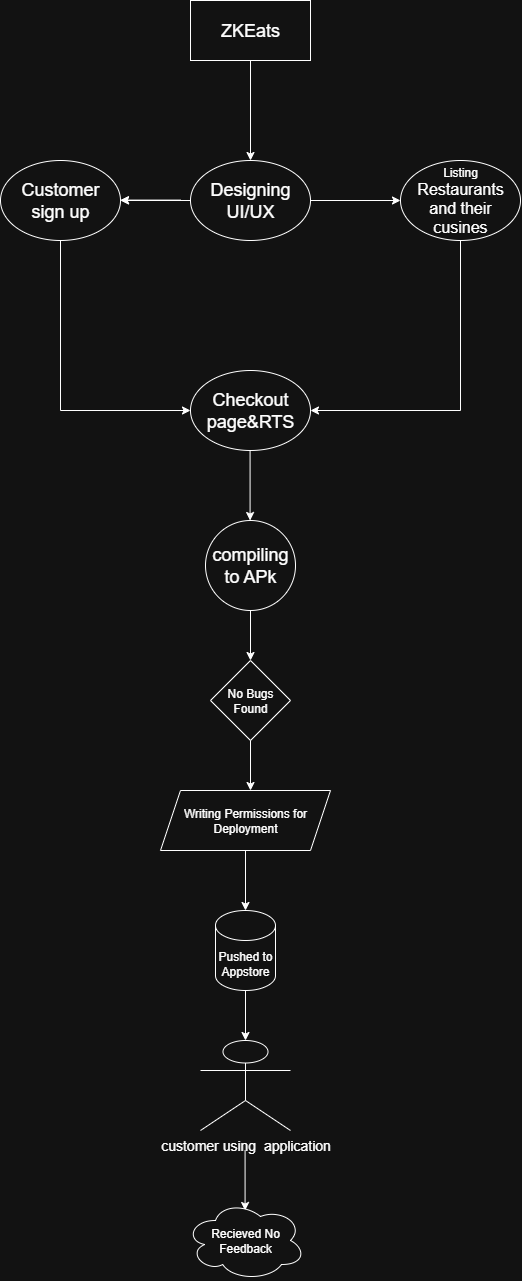

The diagram above was exported from draw.io. Its source (the exported page's mxGraphModel, read from the mxfile embedded in the PNG):
<mxGraphModel dx="655" dy="304" grid="1" gridSize="10" guides="1" tooltips="1" connect="1" arrows="1" fold="1" page="1" pageScale="1" pageWidth="850" pageHeight="1100" math="0" shadow="0">
  <root>
    <mxCell id="0" />
    <mxCell id="1" parent="0" />
    <mxCell id="1Z3hIAxpDjrIsMFXvDGt-5" value="" style="endArrow=classic;html=1;rounded=0;exitX=0.5;exitY=1;exitDx=0;exitDy=0;" edge="1" parent="1" source="1Z3hIAxpDjrIsMFXvDGt-20">
      <mxGeometry width="50" height="50" relative="1" as="geometry">
        <mxPoint x="390" y="140" as="sourcePoint" />
        <mxPoint x="390" y="180" as="targetPoint" />
      </mxGeometry>
    </mxCell>
    <mxCell id="1Z3hIAxpDjrIsMFXvDGt-23" value="" style="edgeStyle=orthogonalEdgeStyle;rounded=0;orthogonalLoop=1;jettySize=auto;html=1;" edge="1" parent="1" source="1Z3hIAxpDjrIsMFXvDGt-6" target="1Z3hIAxpDjrIsMFXvDGt-11">
      <mxGeometry relative="1" as="geometry" />
    </mxCell>
    <mxCell id="1Z3hIAxpDjrIsMFXvDGt-6" value="&lt;span style=&quot;font-size: 18px;&quot;&gt;Designing&lt;/span&gt;&lt;div&gt;&lt;span style=&quot;font-size: 18px;&quot;&gt;UI/UX&lt;/span&gt;&lt;/div&gt;" style="ellipse;whiteSpace=wrap;html=1;" vertex="1" parent="1">
      <mxGeometry x="330" y="180" width="120" height="80" as="geometry" />
    </mxCell>
    <mxCell id="1Z3hIAxpDjrIsMFXvDGt-7" value="" style="endArrow=classic;html=1;rounded=0;exitX=1;exitY=0.5;exitDx=0;exitDy=0;entryX=0;entryY=0.5;entryDx=0;entryDy=0;" edge="1" parent="1" source="1Z3hIAxpDjrIsMFXvDGt-6" target="1Z3hIAxpDjrIsMFXvDGt-13">
      <mxGeometry width="50" height="50" relative="1" as="geometry">
        <mxPoint x="400" y="270" as="sourcePoint" />
        <mxPoint x="550" y="290" as="targetPoint" />
        <Array as="points" />
      </mxGeometry>
    </mxCell>
    <mxCell id="1Z3hIAxpDjrIsMFXvDGt-11" value="&lt;span style=&quot;font-size: 18px;&quot;&gt;Customer&lt;/span&gt;&lt;div&gt;&lt;span style=&quot;font-size: 18px;&quot;&gt;sign up&lt;/span&gt;&lt;/div&gt;" style="ellipse;whiteSpace=wrap;html=1;" vertex="1" parent="1">
      <mxGeometry x="140" y="180" width="120" height="80" as="geometry" />
    </mxCell>
    <mxCell id="1Z3hIAxpDjrIsMFXvDGt-12" value="" style="endArrow=classic;html=1;rounded=0;exitX=0;exitY=0.5;exitDx=0;exitDy=0;" edge="1" parent="1">
      <mxGeometry width="50" height="50" relative="1" as="geometry">
        <mxPoint x="320" y="219.58" as="sourcePoint" />
        <mxPoint x="260" y="219.58" as="targetPoint" />
      </mxGeometry>
    </mxCell>
    <mxCell id="1Z3hIAxpDjrIsMFXvDGt-26" style="edgeStyle=orthogonalEdgeStyle;rounded=0;orthogonalLoop=1;jettySize=auto;html=1;exitX=0.5;exitY=1;exitDx=0;exitDy=0;entryX=1;entryY=0.5;entryDx=0;entryDy=0;" edge="1" parent="1" source="1Z3hIAxpDjrIsMFXvDGt-13" target="1Z3hIAxpDjrIsMFXvDGt-16">
      <mxGeometry relative="1" as="geometry" />
    </mxCell>
    <mxCell id="1Z3hIAxpDjrIsMFXvDGt-13" value="&lt;font style=&quot;font-size: 12px;&quot;&gt;Listing&lt;/font&gt;&lt;div&gt;&lt;font size=&quot;3&quot;&gt;Restaurants&lt;/font&gt;&lt;/div&gt;&lt;div&gt;&lt;font size=&quot;3&quot;&gt;and their&lt;/font&gt;&lt;/div&gt;&lt;div&gt;&lt;font size=&quot;3&quot;&gt;cusines&lt;/font&gt;&lt;/div&gt;" style="ellipse;whiteSpace=wrap;html=1;" vertex="1" parent="1">
      <mxGeometry x="540" y="180" width="120" height="80" as="geometry" />
    </mxCell>
    <mxCell id="1Z3hIAxpDjrIsMFXvDGt-15" value="" style="endArrow=classic;html=1;rounded=0;" edge="1" parent="1">
      <mxGeometry width="50" height="50" relative="1" as="geometry">
        <mxPoint x="200" y="260" as="sourcePoint" />
        <mxPoint x="330" y="430" as="targetPoint" />
        <Array as="points">
          <mxPoint x="200" y="430" />
          <mxPoint x="330" y="430" />
        </Array>
      </mxGeometry>
    </mxCell>
    <mxCell id="1Z3hIAxpDjrIsMFXvDGt-16" value="&lt;span style=&quot;font-size: 18px;&quot;&gt;Checkout&lt;/span&gt;&lt;div&gt;&lt;span style=&quot;font-size: 18px;&quot;&gt;page&amp;amp;RTS&lt;/span&gt;&lt;/div&gt;" style="ellipse;whiteSpace=wrap;html=1;" vertex="1" parent="1">
      <mxGeometry x="330" y="390" width="120" height="80" as="geometry" />
    </mxCell>
    <mxCell id="1Z3hIAxpDjrIsMFXvDGt-17" value="" style="endArrow=classic;html=1;rounded=0;exitX=0.5;exitY=1;exitDx=0;exitDy=0;" edge="1" parent="1">
      <mxGeometry width="50" height="50" relative="1" as="geometry">
        <mxPoint x="389.58" y="470" as="sourcePoint" />
        <mxPoint x="389.58" y="540" as="targetPoint" />
        <Array as="points">
          <mxPoint x="389.58" y="540" />
        </Array>
      </mxGeometry>
    </mxCell>
    <mxCell id="1Z3hIAxpDjrIsMFXvDGt-20" value="&lt;span style=&quot;font-size: 18px;&quot;&gt;ZKEats&lt;/span&gt;" style="rounded=0;whiteSpace=wrap;html=1;" vertex="1" parent="1">
      <mxGeometry x="330" y="20" width="120" height="60" as="geometry" />
    </mxCell>
    <mxCell id="1Z3hIAxpDjrIsMFXvDGt-29" value="" style="edgeStyle=none;orthogonalLoop=1;jettySize=auto;html=1;rounded=0;exitX=0.5;exitY=1;exitDx=0;exitDy=0;" edge="1" parent="1" source="1Z3hIAxpDjrIsMFXvDGt-33">
      <mxGeometry width="100" relative="1" as="geometry">
        <mxPoint x="390" y="650" as="sourcePoint" />
        <mxPoint x="390" y="680" as="targetPoint" />
        <Array as="points" />
      </mxGeometry>
    </mxCell>
    <mxCell id="1Z3hIAxpDjrIsMFXvDGt-33" value="&lt;font style=&quot;font-size: 18px;&quot;&gt;compiling to APk&lt;/font&gt;" style="ellipse;whiteSpace=wrap;html=1;aspect=fixed;" vertex="1" parent="1">
      <mxGeometry x="345" y="540" width="90" height="90" as="geometry" />
    </mxCell>
    <mxCell id="1Z3hIAxpDjrIsMFXvDGt-34" value="No Bugs Found" style="rhombus;whiteSpace=wrap;html=1;" vertex="1" parent="1">
      <mxGeometry x="350" y="680" width="80" height="80" as="geometry" />
    </mxCell>
    <mxCell id="1Z3hIAxpDjrIsMFXvDGt-38" value="" style="endArrow=classic;html=1;rounded=0;exitX=0.5;exitY=1;exitDx=0;exitDy=0;" edge="1" parent="1" source="1Z3hIAxpDjrIsMFXvDGt-34">
      <mxGeometry width="50" height="50" relative="1" as="geometry">
        <mxPoint x="340" y="860" as="sourcePoint" />
        <mxPoint x="390" y="810" as="targetPoint" />
      </mxGeometry>
    </mxCell>
    <mxCell id="1Z3hIAxpDjrIsMFXvDGt-39" value="Writing Permissions for Deployment" style="shape=parallelogram;perimeter=parallelogramPerimeter;whiteSpace=wrap;html=1;fixedSize=1;" vertex="1" parent="1">
      <mxGeometry x="300" y="810" width="170" height="60" as="geometry" />
    </mxCell>
    <mxCell id="1Z3hIAxpDjrIsMFXvDGt-40" value="" style="endArrow=classic;html=1;rounded=0;exitX=0.5;exitY=1;exitDx=0;exitDy=0;" edge="1" parent="1" source="1Z3hIAxpDjrIsMFXvDGt-39" target="1Z3hIAxpDjrIsMFXvDGt-41">
      <mxGeometry width="50" height="50" relative="1" as="geometry">
        <mxPoint x="350" y="940" as="sourcePoint" />
        <mxPoint x="385" y="930" as="targetPoint" />
      </mxGeometry>
    </mxCell>
    <mxCell id="1Z3hIAxpDjrIsMFXvDGt-41" value="Pushed to Appstore" style="shape=cylinder3;whiteSpace=wrap;html=1;boundedLbl=1;backgroundOutline=1;size=15;" vertex="1" parent="1">
      <mxGeometry x="355" y="930" width="60" height="80" as="geometry" />
    </mxCell>
    <mxCell id="1Z3hIAxpDjrIsMFXvDGt-42" value="" style="endArrow=classic;html=1;rounded=0;exitX=0.5;exitY=1;exitDx=0;exitDy=0;exitPerimeter=0;" edge="1" parent="1" source="1Z3hIAxpDjrIsMFXvDGt-41">
      <mxGeometry width="50" height="50" relative="1" as="geometry">
        <mxPoint x="330" y="1020" as="sourcePoint" />
        <mxPoint x="385" y="1060" as="targetPoint" />
      </mxGeometry>
    </mxCell>
    <mxCell id="1Z3hIAxpDjrIsMFXvDGt-43" value="&lt;font style=&quot;font-size: 14px;&quot;&gt;customer using&amp;nbsp; application&lt;/font&gt;" style="shape=umlActor;verticalLabelPosition=bottom;verticalAlign=top;html=1;outlineConnect=0;" vertex="1" parent="1">
      <mxGeometry x="340" y="1060" width="90" height="90" as="geometry" />
    </mxCell>
    <mxCell id="1Z3hIAxpDjrIsMFXvDGt-44" value="" style="endArrow=classic;html=1;rounded=0;" edge="1" parent="1">
      <mxGeometry width="50" height="50" relative="1" as="geometry">
        <mxPoint x="384.58" y="1170" as="sourcePoint" />
        <mxPoint x="384.58" y="1230" as="targetPoint" />
      </mxGeometry>
    </mxCell>
    <mxCell id="1Z3hIAxpDjrIsMFXvDGt-45" value="Recieved No&lt;div&gt;Feedback&lt;/div&gt;" style="ellipse;shape=cloud;whiteSpace=wrap;html=1;" vertex="1" parent="1">
      <mxGeometry x="325" y="1220" width="120" height="80" as="geometry" />
    </mxCell>
  </root>
</mxGraphModel>